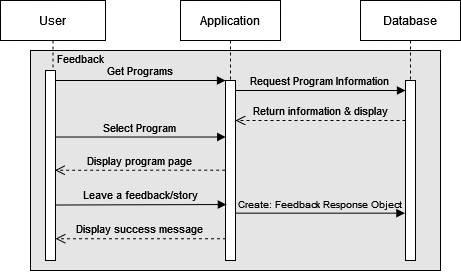

The diagram above was exported from draw.io. Its source (the exported page's mxGraphModel, read from the mxfile embedded in the PNG):
<mxGraphModel dx="1146" dy="513" grid="1" gridSize="10" guides="1" tooltips="1" connect="1" arrows="1" fold="1" page="1" pageScale="1" pageWidth="850" pageHeight="1100" math="0" shadow="0">
  <root>
    <mxCell id="0" />
    <mxCell id="1" parent="0" />
    <mxCell id="ZgSPp4jASc8oAgRd8UUZ-8" value="" style="rounded=0;whiteSpace=wrap;html=1;fontSize=9;fillColor=#e5e5e5;" parent="1" vertex="1">
      <mxGeometry x="150" y="130" width="410" height="220" as="geometry" />
    </mxCell>
    <mxCell id="3nuBFxr9cyL0pnOWT2aG-1" value="User" style="shape=umlLifeline;perimeter=lifelinePerimeter;container=1;collapsible=0;recursiveResize=0;rounded=0;shadow=0;strokeWidth=1;" parent="1" vertex="1">
      <mxGeometry x="120" y="80" width="105" height="260" as="geometry" />
    </mxCell>
    <mxCell id="3nuBFxr9cyL0pnOWT2aG-2" value="" style="points=[];perimeter=orthogonalPerimeter;rounded=0;shadow=0;strokeWidth=1;" parent="3nuBFxr9cyL0pnOWT2aG-1" vertex="1">
      <mxGeometry x="45" y="70" width="10" height="190" as="geometry" />
    </mxCell>
    <mxCell id="3nuBFxr9cyL0pnOWT2aG-5" value="Application" style="shape=umlLifeline;perimeter=lifelinePerimeter;container=1;collapsible=0;recursiveResize=0;rounded=0;shadow=0;strokeWidth=1;" parent="1" vertex="1">
      <mxGeometry x="300" y="80" width="100" height="260" as="geometry" />
    </mxCell>
    <mxCell id="3nuBFxr9cyL0pnOWT2aG-6" value="" style="points=[];perimeter=orthogonalPerimeter;rounded=0;shadow=0;strokeWidth=1;" parent="3nuBFxr9cyL0pnOWT2aG-5" vertex="1">
      <mxGeometry x="45" y="80" width="10" height="180" as="geometry" />
    </mxCell>
    <mxCell id="WRR74jCvqmjpNPSRQtyP-5" value="Return information &amp; display" style="verticalAlign=bottom;endArrow=open;dashed=1;endSize=8;exitX=0;exitY=0.95;shadow=0;strokeWidth=1;labelBackgroundColor=none;" parent="3nuBFxr9cyL0pnOWT2aG-5" edge="1">
      <mxGeometry relative="1" as="geometry">
        <mxPoint x="55" y="120" as="targetPoint" />
        <mxPoint x="225" y="119.99999999999989" as="sourcePoint" />
      </mxGeometry>
    </mxCell>
    <mxCell id="3nuBFxr9cyL0pnOWT2aG-8" value="Get Programs" style="verticalAlign=bottom;endArrow=block;entryX=0;entryY=0;shadow=0;strokeWidth=1;labelBackgroundColor=none;" parent="1" source="3nuBFxr9cyL0pnOWT2aG-2" target="3nuBFxr9cyL0pnOWT2aG-6" edge="1">
      <mxGeometry relative="1" as="geometry">
        <mxPoint x="275" y="160" as="sourcePoint" />
      </mxGeometry>
    </mxCell>
    <mxCell id="WRR74jCvqmjpNPSRQtyP-1" value="Database" style="shape=umlLifeline;perimeter=lifelinePerimeter;container=1;collapsible=0;recursiveResize=0;rounded=0;shadow=0;strokeWidth=1;" parent="1" vertex="1">
      <mxGeometry x="480" y="80" width="100" height="260" as="geometry" />
    </mxCell>
    <mxCell id="WRR74jCvqmjpNPSRQtyP-2" value="" style="points=[];perimeter=orthogonalPerimeter;rounded=0;shadow=0;strokeWidth=1;" parent="WRR74jCvqmjpNPSRQtyP-1" vertex="1">
      <mxGeometry x="45" y="80" width="10" height="180" as="geometry" />
    </mxCell>
    <mxCell id="WRR74jCvqmjpNPSRQtyP-4" value="Request Program Information" style="verticalAlign=bottom;endArrow=block;entryX=0;entryY=0;shadow=0;strokeWidth=1;labelBackgroundColor=none;" parent="WRR74jCvqmjpNPSRQtyP-1" edge="1">
      <mxGeometry relative="1" as="geometry">
        <mxPoint x="-125" y="90.00000000000011" as="sourcePoint" />
        <mxPoint x="45" y="90.00000000000011" as="targetPoint" />
        <Array as="points">
          <mxPoint x="-40" y="90" />
        </Array>
      </mxGeometry>
    </mxCell>
    <mxCell id="WRR74jCvqmjpNPSRQtyP-6" value="Select Program" style="verticalAlign=bottom;endArrow=block;shadow=0;strokeWidth=1;entryX=0.021;entryY=0.314;entryDx=0;entryDy=0;entryPerimeter=0;labelBackgroundColor=none;" parent="1" source="3nuBFxr9cyL0pnOWT2aG-2" target="3nuBFxr9cyL0pnOWT2aG-6" edge="1">
      <mxGeometry relative="1" as="geometry">
        <mxPoint x="180" y="210.0000000000001" as="sourcePoint" />
        <mxPoint x="340" y="210" as="targetPoint" />
      </mxGeometry>
    </mxCell>
    <mxCell id="WRR74jCvqmjpNPSRQtyP-7" value="Display program page" style="verticalAlign=bottom;endArrow=open;dashed=1;endSize=8;shadow=0;strokeWidth=1;exitX=-0.036;exitY=0.498;exitDx=0;exitDy=0;exitPerimeter=0;entryX=0.95;entryY=0.525;entryDx=0;entryDy=0;entryPerimeter=0;labelBackgroundColor=none;" parent="1" source="3nuBFxr9cyL0pnOWT2aG-6" target="3nuBFxr9cyL0pnOWT2aG-2" edge="1">
      <mxGeometry relative="1" as="geometry">
        <mxPoint x="180" y="250" as="targetPoint" />
        <mxPoint x="340" y="240" as="sourcePoint" />
      </mxGeometry>
    </mxCell>
    <mxCell id="ZgSPp4jASc8oAgRd8UUZ-1" value="Leave a feedback/story" style="verticalAlign=bottom;endArrow=block;shadow=0;strokeWidth=1;entryX=0.083;entryY=0.689;entryDx=0;entryDy=0;entryPerimeter=0;exitX=1.036;exitY=0.708;exitDx=0;exitDy=0;exitPerimeter=0;labelBackgroundColor=none;" parent="1" source="3nuBFxr9cyL0pnOWT2aG-2" target="3nuBFxr9cyL0pnOWT2aG-6" edge="1">
      <mxGeometry relative="1" as="geometry">
        <mxPoint x="180" y="284" as="sourcePoint" />
        <mxPoint x="340" y="270" as="targetPoint" />
      </mxGeometry>
    </mxCell>
    <mxCell id="ZgSPp4jASc8oAgRd8UUZ-5" value="Display success message" style="verticalAlign=bottom;endArrow=open;dashed=1;endSize=8;shadow=0;strokeWidth=1;exitX=0.05;exitY=0.879;exitDx=0;exitDy=0;exitPerimeter=0;labelBackgroundColor=none;" parent="1" source="3nuBFxr9cyL0pnOWT2aG-6" target="3nuBFxr9cyL0pnOWT2aG-2" edge="1">
      <mxGeometry relative="1" as="geometry">
        <mxPoint x="180" y="299.9999999999998" as="targetPoint" />
        <mxPoint x="340" y="300" as="sourcePoint" />
      </mxGeometry>
    </mxCell>
    <mxCell id="WRR74jCvqmjpNPSRQtyP-3" value="&lt;font style=&quot;font-size: 11px;&quot;&gt;Feedback&lt;/font&gt;" style="text;html=1;align=center;verticalAlign=middle;resizable=0;points=[];autosize=1;strokeColor=none;fillColor=none;" parent="1" vertex="1">
      <mxGeometry x="165" y="123" width="70" height="30" as="geometry" />
    </mxCell>
    <mxCell id="ZgSPp4jASc8oAgRd8UUZ-9" value="Create: Feedback Response Object" style="verticalAlign=bottom;endArrow=block;shadow=0;strokeWidth=1;entryX=-0.06;entryY=0.737;entryDx=0;entryDy=0;entryPerimeter=0;labelBackgroundColor=none;fontSize=10;" parent="1" source="3nuBFxr9cyL0pnOWT2aG-6" target="WRR74jCvqmjpNPSRQtyP-2" edge="1">
      <mxGeometry relative="1" as="geometry">
        <mxPoint x="360" y="294.52" as="sourcePoint" />
        <mxPoint x="530.4699999999999" y="294.0200000000001" as="targetPoint" />
      </mxGeometry>
    </mxCell>
  </root>
</mxGraphModel>